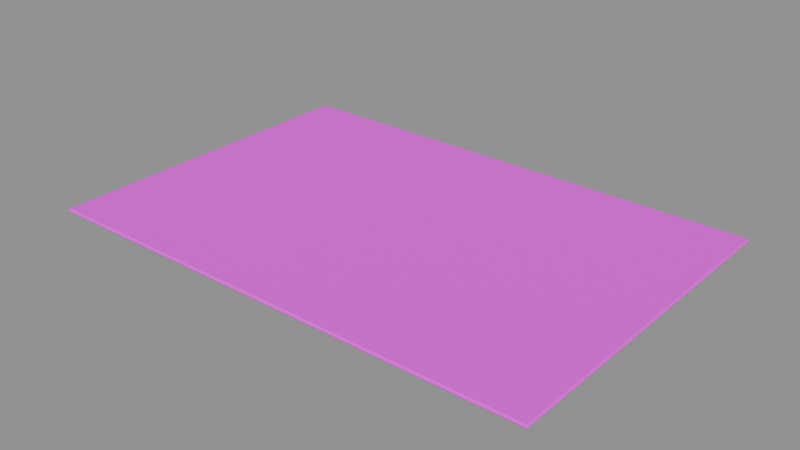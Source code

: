 # Source: minimalist_carpet.blend  (saved by Blender 5.2.45; exported with 4.5.12 LTS)
import bpy
from mathutils import Matrix  # noqa: F401  (used for matrix-valued properties, if any)

bpy.ops.wm.read_factory_settings(use_empty=True)
scene = bpy.context.scene
scene.name = 'Scene'

# ---- images (referenced by path relative to the original .blend; pixels are not part of the script)
import os
ASSET_DIR = os.environ.get("B2B_ASSET_DIR", "")  # directory of the original .blend (textures are referenced by path, not embedded)
HERE = os.path.dirname(os.path.abspath(__file__))  # packed textures are extracted next to this script under _unpacked/

def load_image(name, relpath, width, height, colorspace="sRGB"):
    """Load a texture the original file referenced (path relative to the .blend, or extracted next to this script)."""
    p = next((c for c in (os.path.join(HERE, relpath), os.path.join(ASSET_DIR, relpath)) if relpath and os.path.exists(c)), "")
    if p:
        img = bpy.data.images.load(p, check_existing=True)
        img.name = name
    else:  # same state as the original file: an image datablock whose file is absent (Cycles renders it pink)
        img = bpy.data.images.new(name, width, height)
        img.source = "FILE"
        img.filepath = "//" + (relpath or name)
    img.colorspace_settings.name = colorspace
    return img
img_carpet_weave_beige_png = load_image('carpet_weave_beige.png', 'carpet_weave_beige.png', 1024, 1024, 'sRGB')

# ---- materials (node trees are filled in below, after node groups)
mat_scandirugweave = bpy.data.materials.new('ScandiRugWeave')

# ---- material node trees
mat_scandirugweave.use_nodes = True; mat_scandirugweave.node_tree.nodes.clear()
_N = mat_scandirugweave.node_tree.nodes; _L = mat_scandirugweave.node_tree.links
n0 = _N.new('ShaderNodeBsdfPrincipled'); n0.name = 'Principled BSDF'; n0.location = (-200, 100)
n0.inputs[2].default_value = 0.92
n0.inputs[10].default_value = 0.005
n1 = _N.new('ShaderNodeOutputMaterial'); n1.name = 'Material Output'; n1.location = (200, 100)
n2 = _N.new('ShaderNodeTexImage'); n2.name = 'Image Texture'; n2.location = (0, 0)
n2.image = img_carpet_weave_beige_png
_L.new(n0.outputs[0], n1.inputs[0])
_L.new(n2.outputs[0], n0.inputs[0])
n1.is_active_output = True

# ---- meshes
me_minimalistcarpet_mesh = bpy.data.meshes.new('MinimalistCarpet_Mesh')
me_minimalistcarpet_mesh.from_pydata([(-1.094, -0.744, -0.008), (-1.094, -0.75, -0.002), (-1.1, -0.744, -0.002), (-1.094, -0.75, 0.002), (-1.094, -0.744, 0.008), (-1.1, -0.744, 0.002), (-1.094, 0.744, -0.008), (-1.1, 0.744, -0.002), (-1.094, 0.75, -0.002), (-1.094, 0.744, 0.008), (-1.094, 0.75, 0.002), (-1.1, 0.744, 0.002), (1.094, -0.744, -0.008), (1.1, -0.744, -0.002), (1.094, -0.75, -0.002), (1.094, -0.744, 0.008), (1.094, -0.75, 0.002), (1.1, -0.744, 0.002), (1.094, 0.744, -0.008), (1.094, 0.75, -0.002), (1.1, 0.744, -0.002), (1.094, 0.744, 0.008), (1.1, 0.744, 0.002), (1.094, 0.75, 0.002)], [], [(0, 1, 2), (3, 4, 5), (6, 7, 8), (9, 10, 11), (12, 13, 14), (15, 16, 17), (18, 19, 20), (21, 22, 23), (6, 0, 2, 7), (1, 3, 5, 2), (4, 9, 11, 5), (10, 8, 7, 11), (18, 6, 8, 19), (9, 21, 23, 10), (22, 20, 19, 23), (12, 18, 20, 13), (21, 15, 17, 22), (16, 14, 13, 17), (0, 12, 14, 1), (15, 4, 3, 16), (6, 18, 12, 0), (2, 5, 11, 7), (14, 16, 3, 1), (21, 9, 4, 15), (8, 10, 23, 19), (20, 22, 17, 13)])
_uv = me_minimalistcarpet_mesh.uv_layers.new(name='Float2')
_uv.uv.foreach_set('vector', [0.002727, 0.004, 0.002727, 0.0, -1.084e-08, 0.004, 0.002727, 0.0, 0.002727, 0.004, -1.084e-08, 0.004, 0.002727, 0.996, -1.084e-08, 0.996, 0.002727, 1.0, 0.002727, 0.996, 0.002727, 1.0, -1.084e-08, 0.996, 0.9973, 0.004, 1.0, 0.004, 0.9973, 0.0, 0.9973, 0.004, 0.9973, 0.0, 1.0, 0.004, 0.9973, 0.996, 0.9973, 1.0, 1.0, 0.996, 0.9973, 0.996, 1.0, 0.996, 0.9973, 1.0, 0.002727, 0.996, 0.002727, 0.004, -1.084e-08, 0.004, -1.084e-08, 0.996, 0.002727, 0.0, 0.002727, 0.0, -1.084e-08, 0.004, -1.084e-08, 0.004, 0.002727, 0.004, 0.002727, 0.996, -1.084e-08, 0.996, -1.084e-08, 0.004, 0.002727, 1.0, 0.002727, 1.0, -1.084e-08, 0.996, -1.084e-08, 0.996, 0.9973, 0.996, 0.002727, 0.996, 0.002727, 1.0, 0.9973, 1.0, 0.002727, 0.996, 0.9973, 0.996, 0.9973, 1.0, 0.002727, 1.0, 1.0, 0.996, 1.0, 0.996, 0.9973, 1.0, 0.9973, 1.0, 0.9973, 0.004, 0.9973, 0.996, 1.0, 0.996, 1.0, 0.004, 0.9973, 0.996, 0.9973, 0.004, 1.0, 0.004, 1.0, 0.996, 0.9973, 0.0, 0.9973, 0.0, 1.0, 0.004, 1.0, 0.004, 0.002727, 0.004, 0.9973, 0.004, 0.9973, 0.0, 0.002727, 0.0, 0.9973, 0.004, 0.002727, 0.004, 0.002727, 0.0, 0.9973, 0.0, 0.002727, 0.996, 0.9973, 0.996, 0.9973, 0.004, 0.002727, 0.004, -1.084e-08, 0.004, -1.084e-08, 0.004, -1.084e-08, 0.996, -1.084e-08, 0.996, 0.9973, 0.0, 0.9973, 0.0, 0.002727, 0.0, 0.002727, 0.0, 0.9973, 0.996, 0.002727, 0.996, 0.002727, 0.004, 0.9973, 0.004, 0.002727, 1.0, 0.002727, 1.0, 0.9973, 1.0, 0.9973, 1.0, 1.0, 0.996, 1.0, 0.996, 1.0, 0.004, 1.0, 0.004])
me_minimalistcarpet_mesh.materials.append(mat_scandirugweave)
me_minimalistcarpet_mesh.update()

# ---- objects
ob_minimalistcarpet = bpy.data.objects.new('MinimalistCarpet', me_minimalistcarpet_mesh)

# ---- transforms, parenting, visibility, modifiers, constraints
ob_minimalistcarpet.location = (0.0, 0.0, 0.008)

# ---- collection membership
scene.collection.objects.link(ob_minimalistcarpet)

# ---- scene / render settings (as saved in the file)
scene.frame_start = 1; scene.frame_end = 250; scene.frame_set(1)
scene.render.engine = 'BLENDER_EEVEE_NEXT'
scene.render.bake_bias = 0.0
scene.render.bake_samples = 0
scene.render.compositor_device = 'GPU'
scene.eevee.use_volume_custom_range = False
scene.eevee.fast_gi_thickness_near = 0.1
scene.eevee.fast_gi_thickness_far = 0.0
scene.eevee.ray_tracing_options.screen_trace_thickness = 0.1
bpy.context.view_layer.update()

# ---- added for rendering (the .blend has no active camera and no usable light): camera, sun + grey world if the file has none
cam_auto = bpy.data.cameras.new('AutoCamera')
cam_auto.lens = 50.0
cam_auto.sensor_width = 36.0
cam_auto.clip_end = 1000.0
ob_auto_camera = bpy.data.objects.new('AutoCamera', cam_auto)
scene.collection.objects.link(ob_auto_camera)
ob_auto_camera.location = (2.46364, -2.95637, 1.97892)
ob_auto_camera.rotation_euler = (1.09748, -7.21219e-08, 0.694738)
scene.camera = ob_auto_camera
light_auto_sun = bpy.data.lights.new('AutoSun', 'SUN')
light_auto_sun.energy = 3.0
light_auto_sun.angle = 0.0523599
ob_auto_sun = bpy.data.objects.new('AutoSun', light_auto_sun)
scene.collection.objects.link(ob_auto_sun)
ob_auto_sun.rotation_euler = (0.872665, 0.174533, 0.523599)
if scene.world is None:
    world_auto = bpy.data.worlds.new('AutoWorld')
    world_auto.color = (0.3, 0.3, 0.3)
    scene.world = world_auto
bpy.context.view_layer.update()
